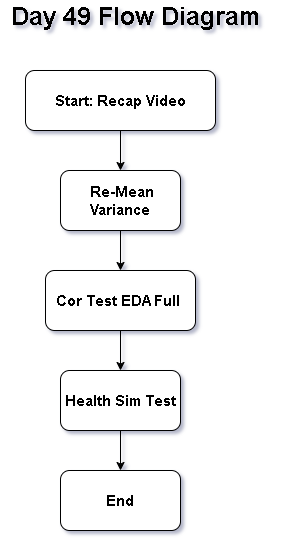

The diagram above was exported from draw.io. Its source (the exported page's mxGraphModel, read from the mxfile embedded in the PNG):
<mxGraphModel dx="860" dy="1565" grid="1" gridSize="10" guides="1" tooltips="1" connect="1" arrows="1" fold="1" page="1" pageScale="1" pageWidth="850" pageHeight="1100" math="0" shadow="0">
  <root>
    <mxCell id="0" />
    <mxCell id="1" parent="0" />
    <mxCell id="eiPOH8cJ7ZlzGTfnMUaz-7" edge="1" parent="1" source="eiPOH8cJ7ZlzGTfnMUaz-1" style="edgeStyle=orthogonalEdgeStyle;rounded=0;orthogonalLoop=1;jettySize=auto;html=1;" target="eiPOH8cJ7ZlzGTfnMUaz-3" value="">
      <mxGeometry relative="1" as="geometry" />
    </mxCell>
    <mxCell id="eiPOH8cJ7ZlzGTfnMUaz-1" parent="1" style="rounded=1;whiteSpace=wrap;html=1;" value="&lt;b&gt;&lt;font style=&quot;font-size: 15px;&quot;&gt;Cor Test EDA Full&amp;nbsp;&lt;/font&gt;&lt;/b&gt;" vertex="1">
      <mxGeometry height="60" width="150" x="355" y="220" as="geometry" />
    </mxCell>
    <mxCell id="eiPOH8cJ7ZlzGTfnMUaz-2" parent="1" style="rounded=1;whiteSpace=wrap;html=1;" value="&lt;b&gt;&lt;font style=&quot;font-size: 15px;&quot;&gt;End&lt;/font&gt;&lt;/b&gt;" vertex="1">
      <mxGeometry height="60" width="120" x="370" y="420" as="geometry" />
    </mxCell>
    <mxCell id="eiPOH8cJ7ZlzGTfnMUaz-8" edge="1" parent="1" source="eiPOH8cJ7ZlzGTfnMUaz-3" style="edgeStyle=orthogonalEdgeStyle;rounded=0;orthogonalLoop=1;jettySize=auto;html=1;" target="eiPOH8cJ7ZlzGTfnMUaz-2" value="">
      <mxGeometry relative="1" as="geometry" />
    </mxCell>
    <mxCell id="eiPOH8cJ7ZlzGTfnMUaz-3" parent="1" style="rounded=1;whiteSpace=wrap;html=1;" value="&lt;b&gt;&lt;font style=&quot;font-size: 15px;&quot;&gt;Health Sim Test&lt;/font&gt;&lt;/b&gt;" vertex="1">
      <mxGeometry height="60" width="120" x="370" y="320" as="geometry" />
    </mxCell>
    <mxCell id="eiPOH8cJ7ZlzGTfnMUaz-9" edge="1" parent="1" source="eiPOH8cJ7ZlzGTfnMUaz-4" style="edgeStyle=orthogonalEdgeStyle;rounded=0;orthogonalLoop=1;jettySize=auto;html=1;" target="eiPOH8cJ7ZlzGTfnMUaz-1" value="">
      <mxGeometry relative="1" as="geometry" />
    </mxCell>
    <mxCell id="eiPOH8cJ7ZlzGTfnMUaz-4" parent="1" style="rounded=1;whiteSpace=wrap;html=1;" value="&lt;b&gt;&lt;font style=&quot;font-size: 15px;&quot;&gt;&amp;nbsp;Re-Mean Variance&lt;/font&gt;&lt;/b&gt;" vertex="1">
      <mxGeometry height="60" width="120" x="370" y="120" as="geometry" />
    </mxCell>
    <mxCell id="eiPOH8cJ7ZlzGTfnMUaz-6" edge="1" parent="1" source="eiPOH8cJ7ZlzGTfnMUaz-5" style="edgeStyle=orthogonalEdgeStyle;rounded=0;orthogonalLoop=1;jettySize=auto;html=1;" target="eiPOH8cJ7ZlzGTfnMUaz-4" value="">
      <mxGeometry relative="1" as="geometry" />
    </mxCell>
    <mxCell id="eiPOH8cJ7ZlzGTfnMUaz-5" parent="1" style="rounded=1;whiteSpace=wrap;html=1;" value="&lt;b&gt;&lt;font style=&quot;font-size: 15px;&quot;&gt;Start: Recap Video&lt;/font&gt;&lt;/b&gt;" vertex="1">
      <mxGeometry height="60" width="190" x="335" y="20" as="geometry" />
    </mxCell>
    <mxCell id="eiPOH8cJ7ZlzGTfnMUaz-10" parent="1" style="text;html=1;whiteSpace=wrap;strokeColor=none;fillColor=none;align=center;verticalAlign=middle;rounded=0;" value="&lt;b&gt;&lt;font style=&quot;font-size: 25px;&quot;&gt;Day 49 Flow Diagram&lt;/font&gt;&lt;/b&gt;" vertex="1">
      <mxGeometry height="30" width="270" x="310" y="-50" as="geometry" />
    </mxCell>
  </root>
</mxGraphModel>